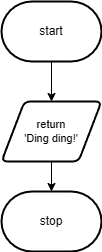

The diagram above was exported from draw.io. Its source (the exported page's mxGraphModel, read from the mxfile embedded in the PNG):
<mxGraphModel dx="536" dy="711" grid="1" gridSize="10" guides="1" tooltips="1" connect="1" arrows="1" fold="1" page="1" pageScale="1" pageWidth="850" pageHeight="1100" math="0" shadow="0">
  <root>
    <mxCell id="0" />
    <mxCell id="1" parent="0" />
    <mxCell id="7" style="edgeStyle=orthogonalEdgeStyle;shape=connector;rounded=0;html=1;labelBackgroundColor=default;strokeColor=default;fontFamily=Helvetica;fontSize=11;fontColor=default;endArrow=classic;" edge="1" parent="1" source="2">
      <mxGeometry relative="1" as="geometry">
        <mxPoint x="180" y="170" as="targetPoint" />
      </mxGeometry>
    </mxCell>
    <mxCell id="2" value="start" style="strokeWidth=2;html=1;shape=mxgraph.flowchart.terminator;whiteSpace=wrap;" vertex="1" parent="1">
      <mxGeometry x="130" y="70" width="100" height="60" as="geometry" />
    </mxCell>
    <mxCell id="3" value="stop" style="strokeWidth=2;html=1;shape=mxgraph.flowchart.terminator;whiteSpace=wrap;" vertex="1" parent="1">
      <mxGeometry x="130" y="260" width="100" height="60" as="geometry" />
    </mxCell>
    <mxCell id="8" style="edgeStyle=orthogonalEdgeStyle;shape=connector;rounded=0;html=1;entryX=0.5;entryY=0;entryDx=0;entryDy=0;entryPerimeter=0;labelBackgroundColor=default;strokeColor=default;fontFamily=Helvetica;fontSize=11;fontColor=default;endArrow=classic;" edge="1" parent="1" target="3">
      <mxGeometry relative="1" as="geometry">
        <mxPoint x="180" y="220" as="sourcePoint" />
      </mxGeometry>
    </mxCell>
    <mxCell id="9" value="return&lt;br&gt;'Ding ding!'" style="shape=parallelogram;html=1;strokeWidth=2;perimeter=parallelogramPerimeter;whiteSpace=wrap;rounded=1;arcSize=12;size=0.23;fontFamily=Helvetica;fontSize=11;fontColor=default;" vertex="1" parent="1">
      <mxGeometry x="130" y="170" width="100" height="60" as="geometry" />
    </mxCell>
  </root>
</mxGraphModel>